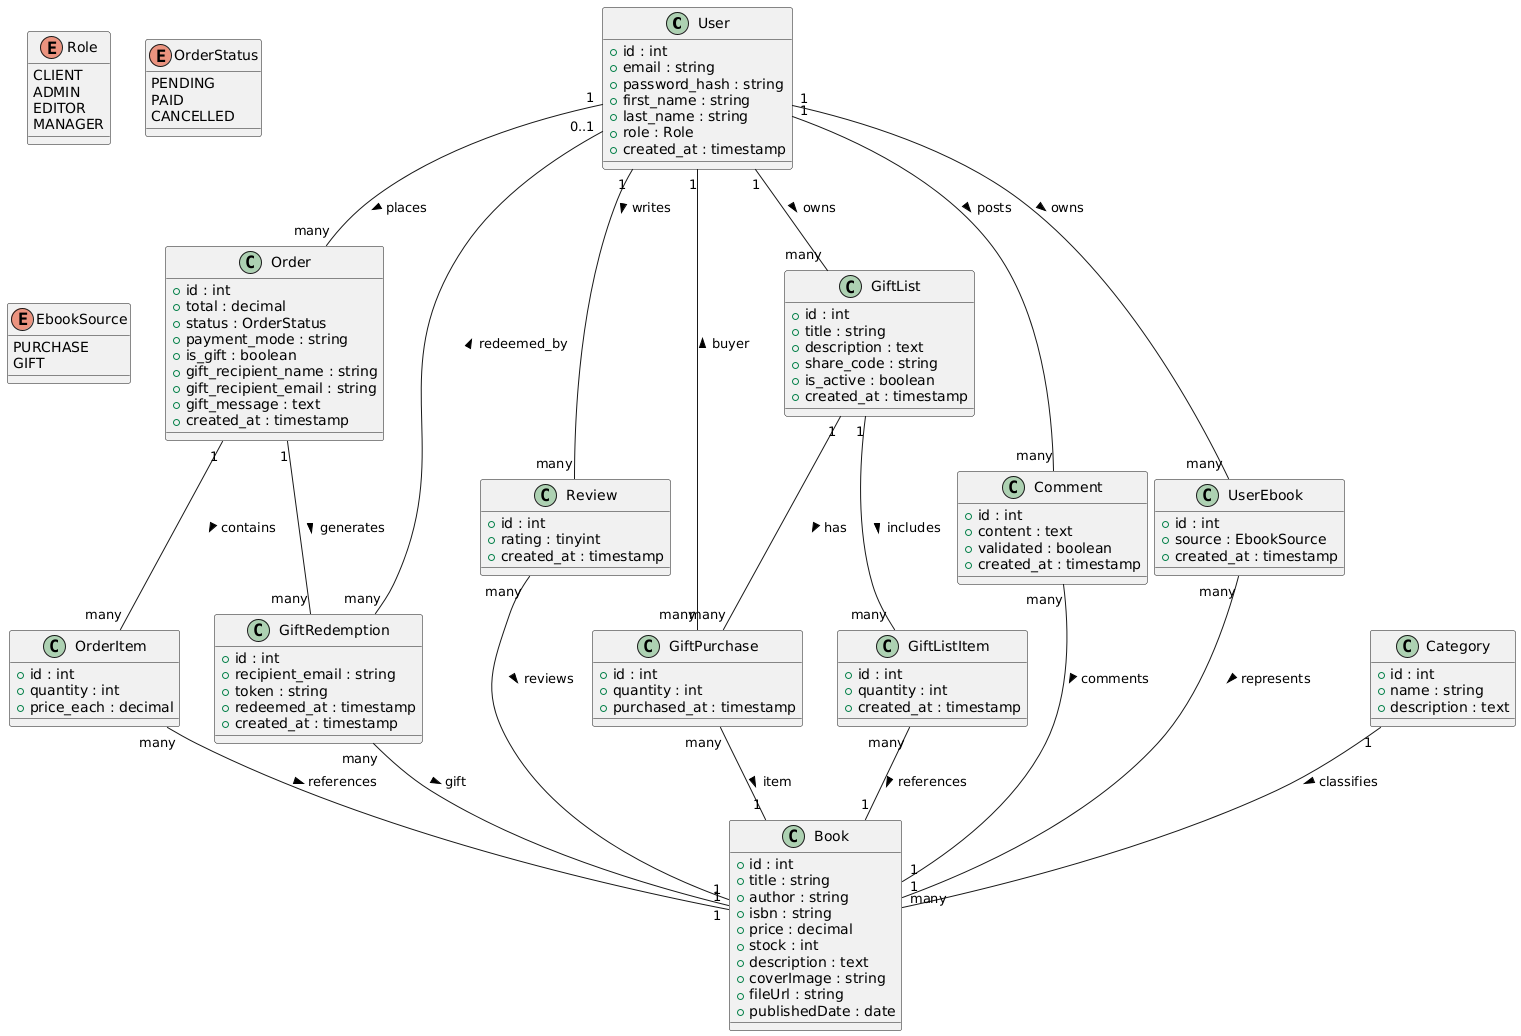

The diagram above was rendered by PlantUML. Its source (embedded in the PNG):
@startuml
' ===============================
' CLASS DIAGRAM - Online Bookstore
' ===============================

class User {
  +id : int
  +email : string
  +password_hash : string
  +first_name : string
  +last_name : string
  +role : Role
  +created_at : timestamp
}

enum Role {
  CLIENT
  ADMIN
  EDITOR
  MANAGER
}

class Category {
  +id : int
  +name : string
  +description : text
}

class Book {
  +id : int
  +title : string
  +author : string
  +isbn : string
  +price : decimal
  +stock : int
  +description : text
  +coverImage : string
  +fileUrl : string
  +publishedDate : date
}

class Order {
  +id : int
  +total : decimal
  +status : OrderStatus
  +payment_mode : string
  +is_gift : boolean
  +gift_recipient_name : string
  +gift_recipient_email : string
  +gift_message : text
  +created_at : timestamp
}

enum OrderStatus {
  PENDING
  PAID
  CANCELLED
}

class OrderItem {
  +id : int
  +quantity : int
  +price_each : decimal
}

class GiftList {
  +id : int
  +title : string
  +description : text
  +share_code : string
  +is_active : boolean
  +created_at : timestamp
}

class GiftListItem {
  +id : int
  +quantity : int
  +created_at : timestamp
}

class GiftPurchase {
  +id : int
  +quantity : int
  +purchased_at : timestamp
}

class Review {
  +id : int
  +rating : tinyint
  +created_at : timestamp
}

class Comment {
  +id : int
  +content : text
  +validated : boolean
  +created_at : timestamp
}

class UserEbook {
  +id : int
  +source : EbookSource
  +created_at : timestamp
}

enum EbookSource {
  PURCHASE
  GIFT
}

class GiftRedemption {
  +id : int
  +recipient_email : string
  +token : string
  +redeemed_at : timestamp
  +created_at : timestamp
}

' ===============================
' RELATIONSHIPS
' ===============================

User "1" -- "many" Order : places >
Order "1" -- "many" OrderItem : contains >
OrderItem "many" -- "1" Book : references >

User "1" -- "many" GiftList : owns >
GiftList "1" -- "many" GiftListItem : includes >
GiftListItem "many" -- "1" Book : references >

GiftList "1" -- "many" GiftPurchase : has >
GiftPurchase "many" -- "1" User : buyer >
GiftPurchase "many" -- "1" Book : item >

User "1" -- "many" Review : writes >
Review "many" -- "1" Book : reviews >

User "1" -- "many" Comment : posts >
Comment "many" -- "1" Book : comments >

User "1" -- "many" UserEbook : owns >
UserEbook "many" -- "1" Book : represents >

Order "1" -- "many" GiftRedemption : generates >
GiftRedemption "many" -- "1" Book : gift >
GiftRedemption "many" -- "0..1" User : redeemed_by >

Category "1" -- "many" Book : classifies >
@enduml